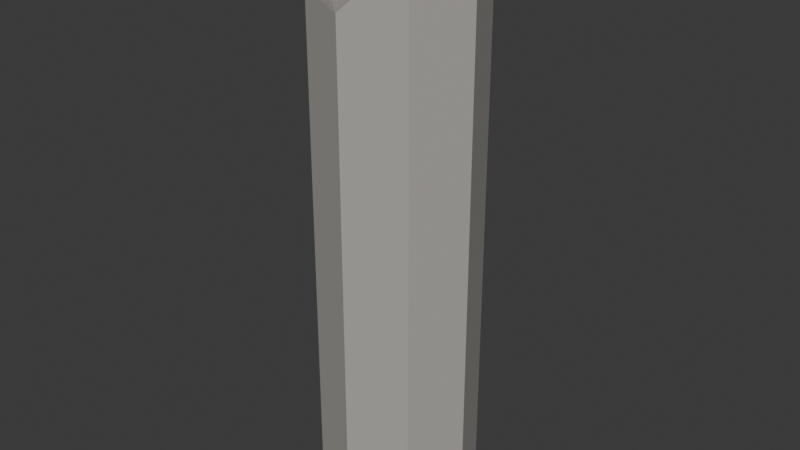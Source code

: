 # Source: M1_pillar.blend  (saved by Blender 5.2.45; exported with 4.5.12 LTS)
import bpy
from mathutils import Matrix  # noqa: F401  (used for matrix-valued properties, if any)

bpy.ops.wm.read_factory_settings(use_empty=True)
scene = bpy.context.scene
scene.name = 'Scene'

# ---- collections
col_collection = bpy.data.collections.new('Collection'); scene.collection.children.link(col_collection)

# ---- materials (node trees are filled in below, after node groups)
mat_m_stone = bpy.data.materials.new('M_Stone')

# ---- material node trees
mat_m_stone.use_nodes = True; mat_m_stone.node_tree.nodes.clear()
_N = mat_m_stone.node_tree.nodes; _L = mat_m_stone.node_tree.links
n0 = _N.new('ShaderNodeBsdfPrincipled'); n0.name = 'Principled BSDF'; n0.location = (-200, 100)
n0.inputs[0].default_value = (0.42, 0.4, 0.37, 1.0)
n0.inputs[2].default_value = 0.9
n0.inputs[10].default_value = 0.005
n1 = _N.new('ShaderNodeOutputMaterial'); n1.name = 'Material Output'; n1.location = (200, 100)
_L.new(n0.outputs[0], n1.inputs[0])
n1.is_active_output = True

# ---- world
world_world = bpy.data.worlds.new('World'); scene.world = world_world
world_world.use_nodes = True; world_world.node_tree.nodes.clear()
_N = world_world.node_tree.nodes; _L = world_world.node_tree.links
n0 = _N.new('ShaderNodeOutputWorld'); n0.name = 'World Output'; n0.location = (200, 100)
n1 = _N.new('ShaderNodeBackground'); n1.name = 'Background'; n1.location = (-200, 100)
n1.inputs[0].default_value = (0.05088, 0.05088, 0.05088, 1.0)
_L.new(n1.outputs[0], n0.inputs[0])
n0.is_active_output = True
world_world.color = (0.05088, 0.05088, 0.05088)
world_world.sun_shadow_jitter_overblur = 0.0

# ---- meshes
me_cylinder = bpy.data.meshes.new('Cylinder')
me_cylinder.from_pydata([(0.0, 0.4, -1.5), (0.0, 0.4, 1.148), (0.2828, 0.2828, -1.5), (0.2828, 0.2828, 1.486), (0.4, 0.0, -1.5), (0.4, 0.0, 1.349), (0.2828, -0.2828, -1.5), (0.2828, -0.2828, 1.377), (0.0, -0.4, -1.5), (0.0, -0.4, 1.095), (-0.2828, -0.2828, -1.5), (-0.2828, -0.2828, 1.128), (-0.4, 0.0, -1.5), (-0.4, 0.0, 1.009), (-0.2828, 0.2828, -1.5), (-0.2828, 0.2828, 1.452)], [], [(0, 1, 3, 2), (2, 3, 5, 4), (4, 5, 7, 6), (6, 7, 9, 8), (8, 9, 11, 10), (10, 11, 13, 12), (13, 9, 5), (12, 13, 15, 14), (14, 15, 1, 0), (0, 2, 4, 6, 8, 10, 12, 14), (5, 3, 1), (1, 15, 13), (13, 11, 9), (9, 7, 5), (5, 1, 13)])
_uv = me_cylinder.uv_layers.new(name='UVMap')
_uv.uv.foreach_set('vector', [1.0, 0.5, 1.0, 1.0, 0.875, 1.0, 0.875, 0.5, 0.875, 0.5, 0.875, 1.0, 0.75, 1.0, 0.75, 0.5, 0.75, 0.5, 0.75, 1.0, 0.625, 1.0, 0.625, 0.5, 0.625, 0.5, 0.625, 1.0, 0.5, 1.0, 0.5, 0.5, 0.5, 0.5, 0.5, 1.0, 0.375, 1.0, 0.375, 0.5, 0.375, 0.5, 0.375, 1.0, 0.25, 1.0, 0.25, 0.5, 0.01, 0.25, 0.25, 0.01, 0.49, 0.25, 0.25, 0.5, 0.25, 1.0, 0.125, 1.0, 0.125, 0.5, 0.125, 0.5, 0.125, 1.0, 0.0, 1.0, 0.0, 0.5, 0.75, 0.49, 0.9197, 0.4197, 0.99, 0.25, 0.9197, 0.08029, 0.75, 0.01, 0.5803, 0.08029, 0.51, 0.25, 0.5803, 0.4197, 0.49, 0.25, 0.4197, 0.4197, 0.25, 0.49, 0.25, 0.49, 0.08029, 0.4197, 0.01, 0.25, 0.01, 0.25, 0.08029, 0.08029, 0.25, 0.01, 0.25, 0.01, 0.4197, 0.08029, 0.49, 0.25, 0.49, 0.25, 0.25, 0.49, 0.01, 0.25])
me_cylinder.materials.append(mat_m_stone)
me_cylinder.update()

# ---- objects
ob_sm_pillar_broken = bpy.data.objects.new('SM_Pillar_Broken', me_cylinder)

# ---- transforms, parenting, visibility, modifiers, constraints
ob_sm_pillar_broken.location = (0.0, 0.0, 1.5)

# ---- collection membership
col_collection.objects.link(ob_sm_pillar_broken)

# ---- scene / render settings (as saved in the file)
scene.frame_start = 1; scene.frame_end = 250; scene.frame_set(1)
scene.render.engine = 'BLENDER_EEVEE_NEXT'
scene.render.bake_bias = 0.0
scene.render.bake_samples = 0
scene.render.compositor_device = 'GPU'
scene.eevee.use_volume_custom_range = False
scene.eevee.fast_gi_thickness_near = 0.1
scene.eevee.fast_gi_thickness_far = 0.0
scene.eevee.ray_tracing_options.screen_trace_thickness = 0.1
bpy.context.view_layer.update()

# ---- added for rendering (the .blend has no active camera and no usable light): camera, sun
cam_auto = bpy.data.cameras.new('AutoCamera')
cam_auto.lens = 50.0
cam_auto.sensor_width = 36.0
cam_auto.clip_end = 1000.0
ob_auto_camera = bpy.data.objects.new('AutoCamera', cam_auto)
scene.collection.objects.link(ob_auto_camera)
ob_auto_camera.location = (2.95459, -3.54551, 3.85679)
ob_auto_camera.rotation_euler = (1.09748, -7.21219e-08, 0.694738)
scene.camera = ob_auto_camera
light_auto_sun = bpy.data.lights.new('AutoSun', 'SUN')
light_auto_sun.energy = 3.0
light_auto_sun.angle = 0.0523599
ob_auto_sun = bpy.data.objects.new('AutoSun', light_auto_sun)
scene.collection.objects.link(ob_auto_sun)
ob_auto_sun.rotation_euler = (0.872665, 0.174533, 0.523599)
bpy.context.view_layer.update()
